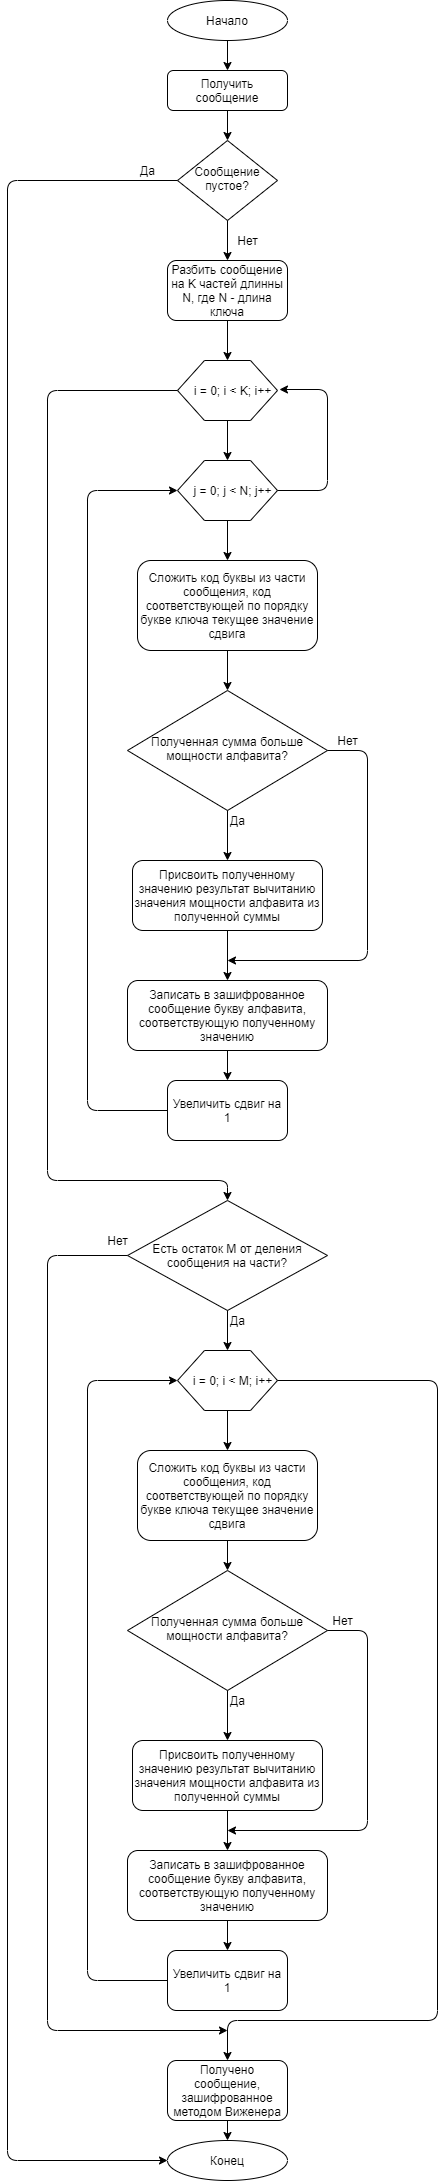

The diagram above was exported from draw.io. Its source (the exported page's mxGraphModel, read from the mxfile embedded in the PNG):
<mxGraphModel dx="2201" dy="789" grid="1" gridSize="10" guides="1" tooltips="1" connect="1" arrows="1" fold="1" page="1" pageScale="1" pageWidth="827" pageHeight="1169" math="0" shadow="0">
  <root>
    <mxCell id="WIyWlLk6GJQsqaUBKTNV-0" />
    <mxCell id="WIyWlLk6GJQsqaUBKTNV-1" parent="WIyWlLk6GJQsqaUBKTNV-0" />
    <mxCell id="WIyWlLk6GJQsqaUBKTNV-3" value="Получить сообщение" style="rounded=1;whiteSpace=wrap;html=1;fontSize=12;glass=0;strokeWidth=1;shadow=0;" parent="WIyWlLk6GJQsqaUBKTNV-1" vertex="1">
      <mxGeometry x="160" y="80" width="120" height="40" as="geometry" />
    </mxCell>
    <mxCell id="WIyWlLk6GJQsqaUBKTNV-6" value="Сообщение пустое?" style="rhombus;whiteSpace=wrap;html=1;shadow=0;fontFamily=Helvetica;fontSize=12;align=center;strokeWidth=1;spacing=6;spacingTop=-4;" parent="WIyWlLk6GJQsqaUBKTNV-1" vertex="1">
      <mxGeometry x="170" y="150" width="100" height="80" as="geometry" />
    </mxCell>
    <mxCell id="vjzivK_i2geG5S__vtvi-0" value="Начало" style="ellipse;whiteSpace=wrap;html=1;" parent="WIyWlLk6GJQsqaUBKTNV-1" vertex="1">
      <mxGeometry x="160" y="10" width="120" height="40" as="geometry" />
    </mxCell>
    <mxCell id="vjzivK_i2geG5S__vtvi-1" value="" style="endArrow=classic;html=1;exitX=0.5;exitY=1;exitDx=0;exitDy=0;entryX=0.5;entryY=0;entryDx=0;entryDy=0;" parent="WIyWlLk6GJQsqaUBKTNV-1" source="vjzivK_i2geG5S__vtvi-0" target="WIyWlLk6GJQsqaUBKTNV-3" edge="1">
      <mxGeometry width="50" height="50" relative="1" as="geometry">
        <mxPoint x="390" y="220" as="sourcePoint" />
        <mxPoint x="440" y="170" as="targetPoint" />
      </mxGeometry>
    </mxCell>
    <mxCell id="vjzivK_i2geG5S__vtvi-2" value="" style="endArrow=classic;html=1;entryX=0.5;entryY=0;entryDx=0;entryDy=0;exitX=0.5;exitY=1;exitDx=0;exitDy=0;" parent="WIyWlLk6GJQsqaUBKTNV-1" source="WIyWlLk6GJQsqaUBKTNV-3" target="WIyWlLk6GJQsqaUBKTNV-6" edge="1">
      <mxGeometry width="50" height="50" relative="1" as="geometry">
        <mxPoint x="320" y="130" as="sourcePoint" />
        <mxPoint x="270" y="150" as="targetPoint" />
      </mxGeometry>
    </mxCell>
    <mxCell id="vjzivK_i2geG5S__vtvi-3" value="Конец" style="ellipse;whiteSpace=wrap;html=1;" parent="WIyWlLk6GJQsqaUBKTNV-1" vertex="1">
      <mxGeometry x="160" y="2150" width="120" height="40" as="geometry" />
    </mxCell>
    <mxCell id="vjzivK_i2geG5S__vtvi-4" value="" style="endArrow=classic;html=1;exitX=0;exitY=0.5;exitDx=0;exitDy=0;entryX=0;entryY=0.5;entryDx=0;entryDy=0;" parent="WIyWlLk6GJQsqaUBKTNV-1" source="WIyWlLk6GJQsqaUBKTNV-6" target="vjzivK_i2geG5S__vtvi-3" edge="1">
      <mxGeometry width="50" height="50" relative="1" as="geometry">
        <mxPoint x="390" y="220" as="sourcePoint" />
        <mxPoint x="80" y="752" as="targetPoint" />
        <Array as="points">
          <mxPoint y="190" />
          <mxPoint y="2170" />
        </Array>
      </mxGeometry>
    </mxCell>
    <mxCell id="vjzivK_i2geG5S__vtvi-5" value="Да" style="text;html=1;align=center;verticalAlign=middle;resizable=0;points=[];autosize=1;strokeColor=none;" parent="WIyWlLk6GJQsqaUBKTNV-1" vertex="1">
      <mxGeometry x="125" y="170" width="30" height="20" as="geometry" />
    </mxCell>
    <mxCell id="vjzivK_i2geG5S__vtvi-6" value="" style="endArrow=classic;html=1;exitX=0.5;exitY=1;exitDx=0;exitDy=0;entryX=0.5;entryY=0;entryDx=0;entryDy=0;" parent="WIyWlLk6GJQsqaUBKTNV-1" source="WIyWlLk6GJQsqaUBKTNV-6" target="vjzivK_i2geG5S__vtvi-9" edge="1">
      <mxGeometry width="50" height="50" relative="1" as="geometry">
        <mxPoint x="390" y="380" as="sourcePoint" />
        <mxPoint x="220" y="270" as="targetPoint" />
      </mxGeometry>
    </mxCell>
    <mxCell id="vjzivK_i2geG5S__vtvi-7" value="Нет" style="text;html=1;align=center;verticalAlign=middle;resizable=0;points=[];autosize=1;strokeColor=none;" parent="WIyWlLk6GJQsqaUBKTNV-1" vertex="1">
      <mxGeometry x="220" y="240" width="40" height="20" as="geometry" />
    </mxCell>
    <mxCell id="vjzivK_i2geG5S__vtvi-9" value="Разбить сообщение на K частей длинны N, где N - длина ключа" style="rounded=1;whiteSpace=wrap;html=1;" parent="WIyWlLk6GJQsqaUBKTNV-1" vertex="1">
      <mxGeometry x="160" y="270" width="120" height="60" as="geometry" />
    </mxCell>
    <mxCell id="vjzivK_i2geG5S__vtvi-12" value="Сложить код буквы из части сообщения, код соответствующей по порядку букве ключа текущее значение сдвига" style="rounded=1;whiteSpace=wrap;html=1;" parent="WIyWlLk6GJQsqaUBKTNV-1" vertex="1">
      <mxGeometry x="130" y="570" width="180" height="90" as="geometry" />
    </mxCell>
    <mxCell id="vjzivK_i2geG5S__vtvi-14" value="" style="verticalLabelPosition=bottom;verticalAlign=top;html=1;shape=hexagon;perimeter=hexagonPerimeter2;arcSize=6;size=0.27;" parent="WIyWlLk6GJQsqaUBKTNV-1" vertex="1">
      <mxGeometry x="170" y="370" width="100" height="60" as="geometry" />
    </mxCell>
    <mxCell id="vjzivK_i2geG5S__vtvi-15" value="i = 0; i &amp;lt; K; i++" style="text;html=1;align=center;verticalAlign=middle;resizable=0;points=[];autosize=1;strokeColor=none;" parent="WIyWlLk6GJQsqaUBKTNV-1" vertex="1">
      <mxGeometry x="180" y="390" width="90" height="20" as="geometry" />
    </mxCell>
    <mxCell id="vjzivK_i2geG5S__vtvi-16" value="" style="verticalLabelPosition=bottom;verticalAlign=top;html=1;shape=hexagon;perimeter=hexagonPerimeter2;arcSize=6;size=0.27;" parent="WIyWlLk6GJQsqaUBKTNV-1" vertex="1">
      <mxGeometry x="170" y="470" width="100" height="60" as="geometry" />
    </mxCell>
    <mxCell id="vjzivK_i2geG5S__vtvi-17" value="j = 0; j &amp;lt; N; j++" style="text;html=1;align=center;verticalAlign=middle;resizable=0;points=[];autosize=1;strokeColor=none;" parent="WIyWlLk6GJQsqaUBKTNV-1" vertex="1">
      <mxGeometry x="180" y="490" width="90" height="20" as="geometry" />
    </mxCell>
    <mxCell id="vjzivK_i2geG5S__vtvi-20" value="" style="endArrow=classic;html=1;entryX=0.5;entryY=0;entryDx=0;entryDy=0;exitX=0.5;exitY=1;exitDx=0;exitDy=0;" parent="WIyWlLk6GJQsqaUBKTNV-1" source="vjzivK_i2geG5S__vtvi-9" target="vjzivK_i2geG5S__vtvi-14" edge="1">
      <mxGeometry width="50" height="50" relative="1" as="geometry">
        <mxPoint x="240" y="340" as="sourcePoint" />
        <mxPoint x="230" y="160" as="targetPoint" />
      </mxGeometry>
    </mxCell>
    <mxCell id="vjzivK_i2geG5S__vtvi-21" value="" style="endArrow=classic;html=1;entryX=0.5;entryY=0;entryDx=0;entryDy=0;exitX=0.5;exitY=1;exitDx=0;exitDy=0;" parent="WIyWlLk6GJQsqaUBKTNV-1" source="vjzivK_i2geG5S__vtvi-14" target="vjzivK_i2geG5S__vtvi-16" edge="1">
      <mxGeometry width="50" height="50" relative="1" as="geometry">
        <mxPoint x="430" y="580" as="sourcePoint" />
        <mxPoint x="260" y="410" as="targetPoint" />
      </mxGeometry>
    </mxCell>
    <mxCell id="vjzivK_i2geG5S__vtvi-22" value="" style="endArrow=classic;html=1;entryX=0.5;entryY=0;entryDx=0;entryDy=0;exitX=0.5;exitY=1;exitDx=0;exitDy=0;" parent="WIyWlLk6GJQsqaUBKTNV-1" source="vjzivK_i2geG5S__vtvi-16" target="vjzivK_i2geG5S__vtvi-12" edge="1">
      <mxGeometry width="50" height="50" relative="1" as="geometry">
        <mxPoint x="230" y="530" as="sourcePoint" />
        <mxPoint x="230" y="570" as="targetPoint" />
      </mxGeometry>
    </mxCell>
    <mxCell id="vjzivK_i2geG5S__vtvi-23" value="Полученная сумма больше мощности алфавита?" style="rhombus;whiteSpace=wrap;html=1;shadow=0;fontFamily=Helvetica;fontSize=12;align=center;strokeWidth=1;spacing=6;spacingTop=-4;" parent="WIyWlLk6GJQsqaUBKTNV-1" vertex="1">
      <mxGeometry x="120" y="700" width="200" height="120" as="geometry" />
    </mxCell>
    <mxCell id="vjzivK_i2geG5S__vtvi-24" value="Присвоить полученному значению результат вычитанию значения мощности алфавита из полученной суммы" style="rounded=1;whiteSpace=wrap;html=1;" parent="WIyWlLk6GJQsqaUBKTNV-1" vertex="1">
      <mxGeometry x="125" y="870" width="190" height="70" as="geometry" />
    </mxCell>
    <mxCell id="vjzivK_i2geG5S__vtvi-25" value="" style="endArrow=classic;html=1;entryX=0.5;entryY=0;entryDx=0;entryDy=0;exitX=0.5;exitY=1;exitDx=0;exitDy=0;" parent="WIyWlLk6GJQsqaUBKTNV-1" source="vjzivK_i2geG5S__vtvi-12" target="vjzivK_i2geG5S__vtvi-23" edge="1">
      <mxGeometry width="50" height="50" relative="1" as="geometry">
        <mxPoint x="230" y="540" as="sourcePoint" />
        <mxPoint x="230" y="580" as="targetPoint" />
      </mxGeometry>
    </mxCell>
    <mxCell id="vjzivK_i2geG5S__vtvi-26" value="" style="endArrow=classic;html=1;entryX=0.5;entryY=0;entryDx=0;entryDy=0;exitX=0.5;exitY=1;exitDx=0;exitDy=0;" parent="WIyWlLk6GJQsqaUBKTNV-1" source="vjzivK_i2geG5S__vtvi-23" target="vjzivK_i2geG5S__vtvi-24" edge="1">
      <mxGeometry width="50" height="50" relative="1" as="geometry">
        <mxPoint x="220" y="840" as="sourcePoint" />
        <mxPoint x="220" y="880" as="targetPoint" />
      </mxGeometry>
    </mxCell>
    <mxCell id="vjzivK_i2geG5S__vtvi-27" value="" style="endArrow=classic;html=1;exitX=0.5;exitY=1;exitDx=0;exitDy=0;entryX=0.5;entryY=0;entryDx=0;entryDy=0;" parent="WIyWlLk6GJQsqaUBKTNV-1" source="vjzivK_i2geG5S__vtvi-24" target="vjzivK_i2geG5S__vtvi-28" edge="1">
      <mxGeometry width="50" height="50" relative="1" as="geometry">
        <mxPoint x="220" y="970" as="sourcePoint" />
        <mxPoint x="220" y="990" as="targetPoint" />
      </mxGeometry>
    </mxCell>
    <mxCell id="vjzivK_i2geG5S__vtvi-28" value="Записать в зашифрованное сообщение букву алфавита, соответствующую полученному значению" style="rounded=1;whiteSpace=wrap;html=1;" parent="WIyWlLk6GJQsqaUBKTNV-1" vertex="1">
      <mxGeometry x="120" y="990" width="200" height="70" as="geometry" />
    </mxCell>
    <mxCell id="vjzivK_i2geG5S__vtvi-30" value="" style="endArrow=classic;html=1;exitX=0;exitY=0.5;exitDx=0;exitDy=0;entryX=0;entryY=0.5;entryDx=0;entryDy=0;" parent="WIyWlLk6GJQsqaUBKTNV-1" source="wuZoUWTJ8QytWwV_ZLq3-0" target="vjzivK_i2geG5S__vtvi-16" edge="1">
      <mxGeometry width="50" height="50" relative="1" as="geometry">
        <mxPoint x="390" y="890" as="sourcePoint" />
        <mxPoint x="140" y="490" as="targetPoint" />
        <Array as="points">
          <mxPoint x="80" y="1120" />
          <mxPoint x="80" y="500" />
        </Array>
      </mxGeometry>
    </mxCell>
    <mxCell id="vjzivK_i2geG5S__vtvi-31" value="" style="endArrow=classic;html=1;exitX=1;exitY=0.5;exitDx=0;exitDy=0;" parent="WIyWlLk6GJQsqaUBKTNV-1" source="vjzivK_i2geG5S__vtvi-23" edge="1">
      <mxGeometry width="50" height="50" relative="1" as="geometry">
        <mxPoint x="390" y="810" as="sourcePoint" />
        <mxPoint x="220" y="970" as="targetPoint" />
        <Array as="points">
          <mxPoint x="360" y="760" />
          <mxPoint x="360" y="970" />
        </Array>
      </mxGeometry>
    </mxCell>
    <mxCell id="vjzivK_i2geG5S__vtvi-32" value="Нет" style="text;html=1;align=center;verticalAlign=middle;resizable=0;points=[];autosize=1;strokeColor=none;" parent="WIyWlLk6GJQsqaUBKTNV-1" vertex="1">
      <mxGeometry x="320" y="740" width="40" height="20" as="geometry" />
    </mxCell>
    <mxCell id="vjzivK_i2geG5S__vtvi-33" value="Да" style="text;html=1;align=center;verticalAlign=middle;resizable=0;points=[];autosize=1;strokeColor=none;" parent="WIyWlLk6GJQsqaUBKTNV-1" vertex="1">
      <mxGeometry x="215" y="820" width="30" height="20" as="geometry" />
    </mxCell>
    <mxCell id="vjzivK_i2geG5S__vtvi-34" value="" style="endArrow=classic;html=1;exitX=1;exitY=0.5;exitDx=0;exitDy=0;entryX=1.022;entryY=0.45;entryDx=0;entryDy=0;entryPerimeter=0;" parent="WIyWlLk6GJQsqaUBKTNV-1" source="vjzivK_i2geG5S__vtvi-16" target="vjzivK_i2geG5S__vtvi-15" edge="1">
      <mxGeometry width="50" height="50" relative="1" as="geometry">
        <mxPoint x="390" y="710" as="sourcePoint" />
        <mxPoint x="300" y="410" as="targetPoint" />
        <Array as="points">
          <mxPoint x="320" y="500" />
          <mxPoint x="320" y="399" />
        </Array>
      </mxGeometry>
    </mxCell>
    <mxCell id="vjzivK_i2geG5S__vtvi-35" value="" style="endArrow=classic;html=1;exitX=0;exitY=0.5;exitDx=0;exitDy=0;entryX=0.5;entryY=0;entryDx=0;entryDy=0;" parent="WIyWlLk6GJQsqaUBKTNV-1" source="vjzivK_i2geG5S__vtvi-14" target="vjzivK_i2geG5S__vtvi-36" edge="1">
      <mxGeometry width="50" height="50" relative="1" as="geometry">
        <mxPoint x="390" y="710" as="sourcePoint" />
        <mxPoint x="220" y="1130" as="targetPoint" />
        <Array as="points">
          <mxPoint x="40" y="400" />
          <mxPoint x="40" y="1190" />
          <mxPoint x="220" y="1190" />
        </Array>
      </mxGeometry>
    </mxCell>
    <mxCell id="vjzivK_i2geG5S__vtvi-36" value="Есть остаток M от деления сообщения на части?" style="rhombus;whiteSpace=wrap;html=1;" parent="WIyWlLk6GJQsqaUBKTNV-1" vertex="1">
      <mxGeometry x="120" y="1210" width="200" height="110" as="geometry" />
    </mxCell>
    <mxCell id="vjzivK_i2geG5S__vtvi-38" value="" style="endArrow=classic;html=1;exitX=0.5;exitY=1;exitDx=0;exitDy=0;entryX=0.5;entryY=0;entryDx=0;entryDy=0;" parent="WIyWlLk6GJQsqaUBKTNV-1" source="vjzivK_i2geG5S__vtvi-36" target="vjzivK_i2geG5S__vtvi-40" edge="1">
      <mxGeometry width="50" height="50" relative="1" as="geometry">
        <mxPoint x="245" y="1390" as="sourcePoint" />
        <mxPoint x="220" y="1360" as="targetPoint" />
      </mxGeometry>
    </mxCell>
    <mxCell id="vjzivK_i2geG5S__vtvi-39" value="Сложить код буквы из части сообщения, код соответствующей по порядку букве ключа текущее значение сдвига" style="rounded=1;whiteSpace=wrap;html=1;" parent="WIyWlLk6GJQsqaUBKTNV-1" vertex="1">
      <mxGeometry x="130" y="1460" width="180" height="90" as="geometry" />
    </mxCell>
    <mxCell id="vjzivK_i2geG5S__vtvi-40" value="" style="verticalLabelPosition=bottom;verticalAlign=top;html=1;shape=hexagon;perimeter=hexagonPerimeter2;arcSize=6;size=0.27;" parent="WIyWlLk6GJQsqaUBKTNV-1" vertex="1">
      <mxGeometry x="170" y="1360" width="100" height="60" as="geometry" />
    </mxCell>
    <mxCell id="vjzivK_i2geG5S__vtvi-41" value="i = 0; i &amp;lt; M; i++" style="text;html=1;align=center;verticalAlign=middle;resizable=0;points=[];autosize=1;strokeColor=none;" parent="WIyWlLk6GJQsqaUBKTNV-1" vertex="1">
      <mxGeometry x="180" y="1380" width="90" height="20" as="geometry" />
    </mxCell>
    <mxCell id="vjzivK_i2geG5S__vtvi-44" value="" style="endArrow=classic;html=1;entryX=0.5;entryY=0;entryDx=0;entryDy=0;exitX=0.5;exitY=1;exitDx=0;exitDy=0;" parent="WIyWlLk6GJQsqaUBKTNV-1" source="vjzivK_i2geG5S__vtvi-40" target="vjzivK_i2geG5S__vtvi-39" edge="1">
      <mxGeometry width="50" height="50" relative="1" as="geometry">
        <mxPoint x="430" y="1570" as="sourcePoint" />
        <mxPoint x="220" y="1460" as="targetPoint" />
      </mxGeometry>
    </mxCell>
    <mxCell id="vjzivK_i2geG5S__vtvi-46" value="Полученная сумма больше мощности алфавита?" style="rhombus;whiteSpace=wrap;html=1;shadow=0;fontFamily=Helvetica;fontSize=12;align=center;strokeWidth=1;spacing=6;spacingTop=-4;" parent="WIyWlLk6GJQsqaUBKTNV-1" vertex="1">
      <mxGeometry x="120" y="1580" width="200" height="120" as="geometry" />
    </mxCell>
    <mxCell id="vjzivK_i2geG5S__vtvi-47" value="Присвоить полученному значению результат вычитанию значения мощности алфавита из полученной суммы" style="rounded=1;whiteSpace=wrap;html=1;" parent="WIyWlLk6GJQsqaUBKTNV-1" vertex="1">
      <mxGeometry x="125" y="1750" width="190" height="70" as="geometry" />
    </mxCell>
    <mxCell id="vjzivK_i2geG5S__vtvi-48" value="" style="endArrow=classic;html=1;entryX=0.5;entryY=0;entryDx=0;entryDy=0;exitX=0.5;exitY=1;exitDx=0;exitDy=0;" parent="WIyWlLk6GJQsqaUBKTNV-1" source="vjzivK_i2geG5S__vtvi-39" target="vjzivK_i2geG5S__vtvi-46" edge="1">
      <mxGeometry width="50" height="50" relative="1" as="geometry">
        <mxPoint x="230" y="1530" as="sourcePoint" />
        <mxPoint x="230" y="1570" as="targetPoint" />
      </mxGeometry>
    </mxCell>
    <mxCell id="vjzivK_i2geG5S__vtvi-49" value="" style="endArrow=classic;html=1;entryX=0.5;entryY=0;entryDx=0;entryDy=0;exitX=0.5;exitY=1;exitDx=0;exitDy=0;" parent="WIyWlLk6GJQsqaUBKTNV-1" source="vjzivK_i2geG5S__vtvi-46" target="vjzivK_i2geG5S__vtvi-47" edge="1">
      <mxGeometry width="50" height="50" relative="1" as="geometry">
        <mxPoint x="220" y="1830" as="sourcePoint" />
        <mxPoint x="220" y="1870" as="targetPoint" />
      </mxGeometry>
    </mxCell>
    <mxCell id="vjzivK_i2geG5S__vtvi-50" value="" style="endArrow=classic;html=1;exitX=0.5;exitY=1;exitDx=0;exitDy=0;entryX=0.5;entryY=0;entryDx=0;entryDy=0;" parent="WIyWlLk6GJQsqaUBKTNV-1" source="vjzivK_i2geG5S__vtvi-47" target="vjzivK_i2geG5S__vtvi-51" edge="1">
      <mxGeometry width="50" height="50" relative="1" as="geometry">
        <mxPoint x="220" y="1960" as="sourcePoint" />
        <mxPoint x="220" y="1980" as="targetPoint" />
      </mxGeometry>
    </mxCell>
    <mxCell id="vjzivK_i2geG5S__vtvi-51" value="Записать в зашифрованное сообщение букву алфавита, соответствующую полученному значению" style="rounded=1;whiteSpace=wrap;html=1;" parent="WIyWlLk6GJQsqaUBKTNV-1" vertex="1">
      <mxGeometry x="120" y="1860" width="200" height="70" as="geometry" />
    </mxCell>
    <mxCell id="vjzivK_i2geG5S__vtvi-52" value="" style="endArrow=classic;html=1;exitX=0;exitY=0.5;exitDx=0;exitDy=0;entryX=0;entryY=0.5;entryDx=0;entryDy=0;" parent="WIyWlLk6GJQsqaUBKTNV-1" source="wuZoUWTJ8QytWwV_ZLq3-5" target="vjzivK_i2geG5S__vtvi-40" edge="1">
      <mxGeometry width="50" height="50" relative="1" as="geometry">
        <mxPoint x="390" y="1880" as="sourcePoint" />
        <mxPoint x="170" y="1490" as="targetPoint" />
        <Array as="points">
          <mxPoint x="80" y="1990" />
          <mxPoint x="80" y="1390" />
        </Array>
      </mxGeometry>
    </mxCell>
    <mxCell id="vjzivK_i2geG5S__vtvi-53" value="" style="endArrow=classic;html=1;exitX=1;exitY=0.5;exitDx=0;exitDy=0;" parent="WIyWlLk6GJQsqaUBKTNV-1" source="vjzivK_i2geG5S__vtvi-46" edge="1">
      <mxGeometry width="50" height="50" relative="1" as="geometry">
        <mxPoint x="390" y="1800" as="sourcePoint" />
        <mxPoint x="220" y="1840" as="targetPoint" />
        <Array as="points">
          <mxPoint x="360" y="1640" />
          <mxPoint x="360" y="1840" />
        </Array>
      </mxGeometry>
    </mxCell>
    <mxCell id="vjzivK_i2geG5S__vtvi-54" value="Нет" style="text;html=1;align=center;verticalAlign=middle;resizable=0;points=[];autosize=1;strokeColor=none;" parent="WIyWlLk6GJQsqaUBKTNV-1" vertex="1">
      <mxGeometry x="315" y="1620" width="40" height="20" as="geometry" />
    </mxCell>
    <mxCell id="vjzivK_i2geG5S__vtvi-55" value="Да" style="text;html=1;align=center;verticalAlign=middle;resizable=0;points=[];autosize=1;strokeColor=none;" parent="WIyWlLk6GJQsqaUBKTNV-1" vertex="1">
      <mxGeometry x="215" y="1700" width="30" height="20" as="geometry" />
    </mxCell>
    <mxCell id="vjzivK_i2geG5S__vtvi-57" value="" style="endArrow=classic;html=1;exitX=1;exitY=0.5;exitDx=0;exitDy=0;entryX=0.5;entryY=0;entryDx=0;entryDy=0;" parent="WIyWlLk6GJQsqaUBKTNV-1" source="vjzivK_i2geG5S__vtvi-40" target="vjzivK_i2geG5S__vtvi-59" edge="1">
      <mxGeometry width="50" height="50" relative="1" as="geometry">
        <mxPoint x="140" y="1360" as="sourcePoint" />
        <mxPoint x="220" y="1980" as="targetPoint" />
        <Array as="points">
          <mxPoint x="430" y="1390" />
          <mxPoint x="430" y="2030" />
          <mxPoint x="220" y="2030" />
        </Array>
      </mxGeometry>
    </mxCell>
    <mxCell id="vjzivK_i2geG5S__vtvi-59" value="Получено сообщение, зашифрованное методом Виженера" style="rounded=1;whiteSpace=wrap;html=1;" parent="WIyWlLk6GJQsqaUBKTNV-1" vertex="1">
      <mxGeometry x="160" y="2070" width="120" height="60" as="geometry" />
    </mxCell>
    <mxCell id="vjzivK_i2geG5S__vtvi-60" value="" style="endArrow=classic;html=1;exitX=0.5;exitY=1;exitDx=0;exitDy=0;entryX=0.5;entryY=0;entryDx=0;entryDy=0;" parent="WIyWlLk6GJQsqaUBKTNV-1" source="vjzivK_i2geG5S__vtvi-59" target="vjzivK_i2geG5S__vtvi-3" edge="1">
      <mxGeometry width="50" height="50" relative="1" as="geometry">
        <mxPoint x="390" y="2130" as="sourcePoint" />
        <mxPoint x="440" y="2080" as="targetPoint" />
      </mxGeometry>
    </mxCell>
    <mxCell id="wuZoUWTJ8QytWwV_ZLq3-0" value="Увеличить сдвиг на 1" style="rounded=1;whiteSpace=wrap;html=1;" vertex="1" parent="WIyWlLk6GJQsqaUBKTNV-1">
      <mxGeometry x="160" y="1090" width="120" height="60" as="geometry" />
    </mxCell>
    <mxCell id="wuZoUWTJ8QytWwV_ZLq3-1" value="" style="endArrow=classic;html=1;entryX=0.5;entryY=0;entryDx=0;entryDy=0;exitX=0.5;exitY=1;exitDx=0;exitDy=0;" edge="1" parent="WIyWlLk6GJQsqaUBKTNV-1" source="vjzivK_i2geG5S__vtvi-28" target="wuZoUWTJ8QytWwV_ZLq3-0">
      <mxGeometry width="50" height="50" relative="1" as="geometry">
        <mxPoint x="200" y="1100" as="sourcePoint" />
        <mxPoint x="250" y="1050" as="targetPoint" />
      </mxGeometry>
    </mxCell>
    <mxCell id="wuZoUWTJ8QytWwV_ZLq3-2" value="Да" style="text;html=1;align=center;verticalAlign=middle;resizable=0;points=[];autosize=1;strokeColor=none;fillColor=none;" vertex="1" parent="WIyWlLk6GJQsqaUBKTNV-1">
      <mxGeometry x="215" y="1320" width="30" height="20" as="geometry" />
    </mxCell>
    <mxCell id="wuZoUWTJ8QytWwV_ZLq3-3" value="" style="endArrow=classic;html=1;exitX=0;exitY=0.5;exitDx=0;exitDy=0;" edge="1" parent="WIyWlLk6GJQsqaUBKTNV-1" source="vjzivK_i2geG5S__vtvi-36">
      <mxGeometry width="50" height="50" relative="1" as="geometry">
        <mxPoint x="200" y="1590" as="sourcePoint" />
        <mxPoint x="220" y="2040" as="targetPoint" />
        <Array as="points">
          <mxPoint x="40" y="1265" />
          <mxPoint x="40" y="2040" />
        </Array>
      </mxGeometry>
    </mxCell>
    <mxCell id="wuZoUWTJ8QytWwV_ZLq3-4" value="Нет" style="text;html=1;align=center;verticalAlign=middle;resizable=0;points=[];autosize=1;strokeColor=none;fillColor=none;" vertex="1" parent="WIyWlLk6GJQsqaUBKTNV-1">
      <mxGeometry x="90" y="1240" width="40" height="20" as="geometry" />
    </mxCell>
    <mxCell id="wuZoUWTJ8QytWwV_ZLq3-5" value="Увеличить сдвиг на 1" style="rounded=1;whiteSpace=wrap;html=1;" vertex="1" parent="WIyWlLk6GJQsqaUBKTNV-1">
      <mxGeometry x="160" y="1960" width="120" height="60" as="geometry" />
    </mxCell>
    <mxCell id="wuZoUWTJ8QytWwV_ZLq3-6" value="" style="endArrow=classic;html=1;entryX=0.5;entryY=0;entryDx=0;entryDy=0;exitX=0.5;exitY=1;exitDx=0;exitDy=0;" edge="1" parent="WIyWlLk6GJQsqaUBKTNV-1" target="wuZoUWTJ8QytWwV_ZLq3-5" source="vjzivK_i2geG5S__vtvi-51">
      <mxGeometry width="50" height="50" relative="1" as="geometry">
        <mxPoint x="240" y="1940" as="sourcePoint" />
        <mxPoint x="250" y="1900" as="targetPoint" />
      </mxGeometry>
    </mxCell>
  </root>
</mxGraphModel>